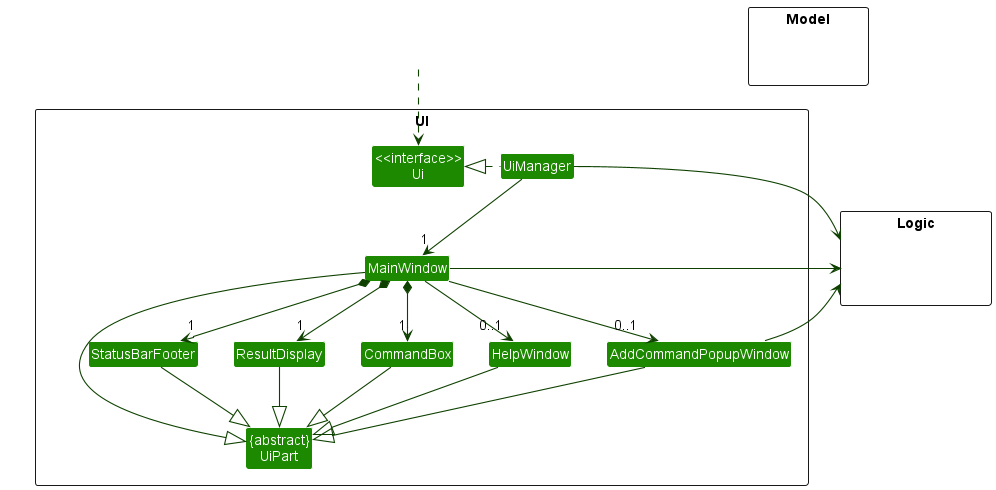

The diagram above was rendered by PlantUML. Its source (embedded in the PNG):
@startuml
!include style.puml
skinparam arrowThickness 1.1
skinparam arrowColor UI_COLOR_T4
skinparam classBackgroundColor UI_COLOR

package UI <<Rectangle>>{
Class "<<interface>>\nUi" as Ui
Class "{abstract}\nUiPart" as UiPart
Class UiManager
Class MainWindow
Class HelpWindow
Class ResultDisplay
Class StatusBarFooter
Class CommandBox
Class AddCommandPopupWindow
}

package Model <<Rectangle>> {
Class HiddenModel #FFFFFF
}

package Logic <<Rectangle>> {
Class HiddenLogic #FFFFFF
}

Class HiddenOutside #FFFFFF
HiddenOutside ..> Ui

UiManager .left.|> Ui
UiManager -down-> "1" MainWindow
MainWindow *-down->  "1" CommandBox
MainWindow *-down-> "1" ResultDisplay
MainWindow *-down-> "1" StatusBarFooter
MainWindow --> "0..1" HelpWindow
MainWindow --> "0..1" AddCommandPopupWindow

MainWindow -left-|> UiPart
ResultDisplay --|> UiPart
CommandBox --|> UiPart
StatusBarFooter --|> UiPart
HelpWindow --|> UiPart
AddCommandPopupWindow --|> UiPart

UiManager -right-> Logic
MainWindow -left-> Logic
AddCommandPopupWindow--> Logic

HelpWindow -[hidden]left- CommandBox
CommandBox -[hidden]left- ResultDisplay
ResultDisplay -[hidden]left- StatusBarFooter

MainWindow -[hidden]-|> UiPart
@enduml